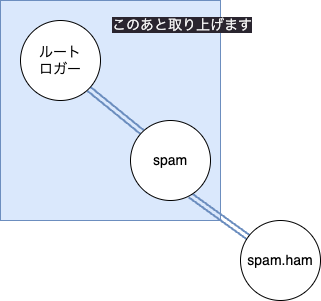

The diagram above was exported from draw.io. Its source (the exported page's mxGraphModel, read from the mxfile embedded in the PNG):
<mxGraphModel dx="797" dy="303" grid="1" gridSize="10" guides="1" tooltips="1" connect="1" arrows="1" fold="1" page="1" pageScale="1" pageWidth="827" pageHeight="1169" math="0" shadow="0">
  <root>
    <mxCell id="0" />
    <mxCell id="1" parent="0" />
    <mxCell id="11" value="" style="whiteSpace=wrap;html=1;aspect=fixed;fillColor=#dae8fc;strokeColor=#6c8ebf;" vertex="1" parent="1">
      <mxGeometry x="120" y="50" width="220" height="220" as="geometry" />
    </mxCell>
    <mxCell id="8" style="edgeStyle=none;shape=link;html=1;exitX=1;exitY=1;exitDx=0;exitDy=0;entryX=0;entryY=0;entryDx=0;entryDy=0;fillColor=#dae8fc;strokeColor=#6c8ebf;strokeWidth=2;gradientColor=#7ea6e0;" parent="1" source="2" target="3" edge="1">
      <mxGeometry relative="1" as="geometry" />
    </mxCell>
    <mxCell id="2" value="&lt;font style=&quot;font-size: 14px;&quot;&gt;ルート&lt;br&gt;ロガー&lt;/font&gt;" style="ellipse;whiteSpace=wrap;html=1;aspect=fixed;" parent="1" vertex="1">
      <mxGeometry x="140" y="70" width="80" height="80" as="geometry" />
    </mxCell>
    <mxCell id="10" style="edgeStyle=none;shape=link;html=1;exitX=0.746;exitY=0.935;exitDx=0;exitDy=0;fillColor=#dae8fc;strokeColor=#6c8ebf;strokeWidth=2;gradientColor=#7ea6e0;exitPerimeter=0;" parent="1" source="3" target="4" edge="1">
      <mxGeometry relative="1" as="geometry" />
    </mxCell>
    <mxCell id="3" value="&lt;font style=&quot;font-size: 14px;&quot;&gt;spam&lt;/font&gt;" style="ellipse;whiteSpace=wrap;html=1;aspect=fixed;" parent="1" vertex="1">
      <mxGeometry x="250" y="170" width="80" height="80" as="geometry" />
    </mxCell>
    <mxCell id="4" value="&lt;font style=&quot;font-size: 14px;&quot;&gt;spam.ham&lt;/font&gt;" style="ellipse;whiteSpace=wrap;html=1;aspect=fixed;" parent="1" vertex="1">
      <mxGeometry x="360" y="270" width="80" height="80" as="geometry" />
    </mxCell>
    <mxCell id="12" value="&lt;meta charset=&quot;utf-8&quot;&gt;&lt;span style=&quot;color: rgb(240, 240, 240); font-family: Helvetica; font-size: 14px; font-style: normal; font-variant-ligatures: normal; font-variant-caps: normal; font-weight: 400; letter-spacing: normal; orphans: 2; text-align: center; text-indent: 0px; text-transform: none; widows: 2; word-spacing: 0px; -webkit-text-stroke-width: 0px; background-color: rgb(42, 37, 47); text-decoration-thickness: initial; text-decoration-style: initial; text-decoration-color: initial; float: none; display: inline !important;&quot;&gt;このあと取り上げます&lt;/span&gt;" style="text;whiteSpace=wrap;html=1;fontSize=14;" vertex="1" parent="1">
      <mxGeometry x="230" y="60" width="170" height="40" as="geometry" />
    </mxCell>
  </root>
</mxGraphModel>